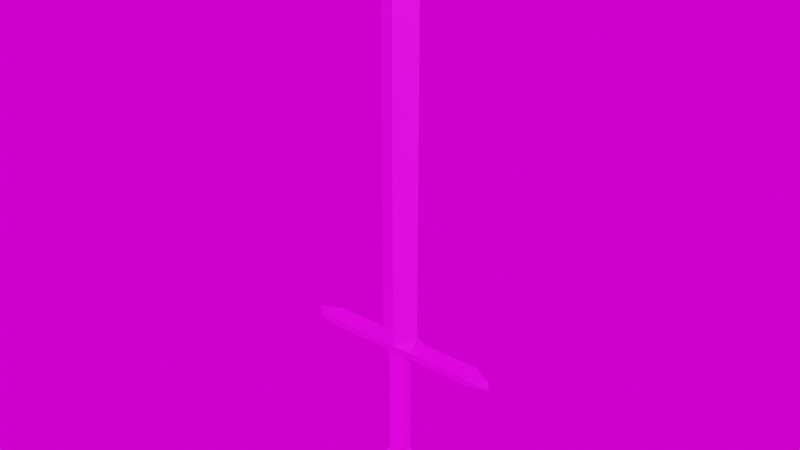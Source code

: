 # Source: Sword1.blend  (saved by Blender 3.4.6; exported with 4.5.12 LTS)
import bpy
from mathutils import Matrix  # noqa: F401  (used for matrix-valued properties, if any)

bpy.ops.wm.read_factory_settings(use_empty=True)
scene = bpy.context.scene
scene.name = 'Scene'

# ---- collections
col_collection = bpy.data.collections.new('Collection'); scene.collection.children.link(col_collection)

# ---- images (referenced by path relative to the original .blend; pixels are not part of the script)
import os
ASSET_DIR = os.environ.get("B2B_ASSET_DIR", "")  # directory of the original .blend (textures are referenced by path, not embedded)
HERE = os.path.dirname(os.path.abspath(__file__))  # packed textures are extracted next to this script under _unpacked/

def load_image(name, relpath, width, height, colorspace="sRGB"):
    """Load a texture the original file referenced (path relative to the .blend, or extracted next to this script)."""
    p = next((c for c in (os.path.join(HERE, relpath), os.path.join(ASSET_DIR, relpath)) if relpath and os.path.exists(c)), "")
    if p:
        img = bpy.data.images.load(p, check_existing=True)
        img.name = name
    else:  # same state as the original file: an image datablock whose file is absent (Cycles renders it pink)
        img = bpy.data.images.new(name, width, height)
        img.source = "FILE"
        img.filepath = "//" + (relpath or name)
    img.colorspace_settings.name = colorspace
    return img
img_sword2 = load_image('Sword2', 'Sword2.png', 1024, 1024, 'sRGB')

# ---- materials (node trees are filled in below, after node groups)
mat_material = bpy.data.materials.new('Material')
mat_material.alpha_threshold = 0.0
mat_material.use_transparent_shadow = False
mat_material.roughness = 0.5
mat_material.line_color = (0.0, 0.0, 0.0, 1.0)

# ---- material node trees
mat_material.use_nodes = True; mat_material.node_tree.nodes.clear()
_N = mat_material.node_tree.nodes; _L = mat_material.node_tree.links
n0 = _N.new('ShaderNodeOutputMaterial'); n0.name = 'Material Output'; n0.location = (300, 300)
n1 = _N.new('ShaderNodeBsdfPrincipled'); n1.name = 'Principled BSDF'; n1.location = (10, 300)
n1.distribution = 'GGX'
n1.subsurface_method = 'RANDOM_WALK_SKIN'
n1.inputs[3].default_value = 1.45
n1.inputs[27].default_value = (0.0, 0.0, 0.0, 1.0)
n1.inputs[28].default_value = 1.0
n2 = _N.new('ShaderNodeTexImage'); n2.name = 'Image Texture'; n2.location = (-280, 271)
n2.image = img_sword2
_L.new(n1.outputs[0], n0.inputs[0])
_L.new(n2.outputs[0], n1.inputs[0])
n0.is_active_output = True

# ---- world
world_world = bpy.data.worlds.new('World'); scene.world = world_world
world_world.use_nodes = True; world_world.node_tree.nodes.clear()
_N = world_world.node_tree.nodes; _L = world_world.node_tree.links
n0 = _N.new('ShaderNodeOutputWorld'); n0.name = 'World Output'; n0.location = (300, 300)
n1 = _N.new('ShaderNodeBackground'); n1.name = 'Background'; n1.location = (10, 300)
n2 = _N.new('ShaderNodeTexImage'); n2.name = 'Image Texture'; n2.location = (-280, 271)
n2.image = img_sword2
_L.new(n1.outputs[0], n0.inputs[0])
_L.new(n2.outputs[0], n1.inputs[0])
n0.is_active_output = True
world_world.color = (0.05088, 0.05088, 0.05088)
world_world.use_sun_shadow = False
world_world.sun_shadow_jitter_overblur = 0.0

# ---- meshes
me_cube = bpy.data.meshes.new('Cube')
me_cube.from_pydata([(1.0, 0.5, 0.9941), (0.4, 0.3, 0.5), (1.0, -0.5, 0.9941), (0.4, -0.3, 0.5), (-1.0, 0.5, 0.9941), (-0.4, 0.3, 0.5), (-1.0, -0.5, 0.9941), (-0.4, -0.3, 0.5), (1.0, 0.0, 1.5), (-1.0, 0.0, 1.5), (1.0, 0.0, 1.5), (-1.0, 0.0, 1.5), (1.0, 0.0, 19.0), (-1.0, 0.0, 19.0), (1.0, 0.0, 19.0), (-1.0, 0.0, 19.0), (-0.4, 0.3, -5.0), (-0.4, -0.3, -5.0), (0.4, 0.3, -5.0), (0.4, -0.3, -5.0), (4.0, 0.5, 1.0), (4.0, 0.3, 0.5), (4.0, -0.5, 1.0), (4.0, -0.3, 0.5), (-4.0, 0.3, 0.5), (-4.0, -0.3, 0.5), (-4.0, -0.5, 1.0), (-4.0, 0.5, 1.0), (-0.75, 0.5, -6.0), (-0.75, -0.5, -6.0), (0.75, 0.5, -6.0), (0.75, -0.5, -6.0), (5.0, 0.0, 0.9941), (5.0, 0.0, 0.5), (5.0, 0.0, 0.9941), (5.0, 0.0, 0.5), (-5.0, 0.0, 0.5), (-5.0, 0.0, 0.5), (-5.0, 0.0, 0.9941), (-5.0, 0.0, 0.9941), (0.0, 0.3, 0.5), (0.0, -0.5, 0.9941), (0.0, -0.3, 0.5), (0.0, 0.5, 0.9941), (0.0, -0.5, 2.0), (0.0, 0.5, 2.0), (0.0, -0.5, 19.0), (0.0, 0.5, 19.0), (0.0, 0.3, -5.0), (0.0, -0.3, -5.0), (0.0, 0.5, -6.0), (0.0, -0.5, -6.0), (-0.4, 0.0, 0.5), (1.0, 0.0, 0.9941), (-1.0, 0.0, 0.9941), (0.4, 0.0, 0.5), (1.0, 0.0, 2.0), (-1.0, 0.0, 2.0), (1.0, 0.0, 19.0), (-1.0, 0.0, 19.0), (-0.4, 0.0, -5.0), (0.4, 0.0, -5.0), (4.0, 0.0, 1.0), (4.0, 0.0, 0.5), (-4.0, 0.0, 0.5), (-4.0, 0.0, 1.0), (-1.0, 0.0, -6.0), (1.0, 0.0, -6.0), (5.0, 0.0, 0.9941), (5.0, 0.0, 0.5), (-5.0, 0.0, 0.5), (-5.0, 0.0, 0.9941), (0.0, 0.0, -7.0), (0.0, 0.0, 21.0), (0.5, -0.25, -6.25), (-0.5, -0.25, -6.25), (-0.5, 0.25, -6.25), (0.5, 0.25, -6.25)], [], [(9, 54, 6), (42, 41, 6, 7), (7, 6, 26, 25), (42, 7, 17, 49), (2, 3, 23, 22), (40, 43, 0, 1), (45, 11, 15, 47), (10, 53, 0), (43, 4, 11, 45), (41, 2, 8, 44), (73, 59, 13, 46), (56, 10, 14, 58), (57, 9, 13, 59), (44, 8, 12, 46), (49, 17, 29, 51), (52, 5, 16, 60), (55, 3, 19, 61), (40, 1, 18, 48), (21, 20, 32, 33), (1, 0, 20, 21), (55, 1, 21, 63), (53, 2, 22, 62), (65, 27, 39, 71), (52, 7, 25, 64), (54, 4, 27, 65), (4, 5, 24, 27), (66, 72, 75), (60, 16, 28, 66), (61, 19, 31, 67), (48, 18, 30, 50), (69, 68, 34, 35), (63, 21, 33, 69), (22, 23, 35, 34), (62, 22, 34, 68), (70, 71, 39, 36), (25, 26, 38, 37), (27, 24, 36, 39), (64, 25, 37, 70), (16, 48, 50, 28), (28, 50, 76), (5, 40, 48, 16), (19, 49, 51, 31), (9, 44, 46, 13), (58, 73, 46, 12), (6, 41, 44, 9), (0, 43, 45, 10), (10, 45, 47, 14), (5, 4, 43, 40), (3, 42, 49, 19), (3, 2, 41, 42), (14, 47, 73, 58), (50, 30, 77), (24, 64, 70, 36), (37, 38, 71, 70), (20, 62, 68, 32), (23, 63, 69, 35), (33, 32, 68, 69), (18, 61, 67, 30), (17, 60, 66, 29), (6, 54, 65, 26), (5, 52, 64, 24), (26, 65, 71, 38), (0, 53, 62, 20), (3, 55, 63, 23), (1, 55, 61, 18), (7, 52, 60, 17), (11, 57, 59, 15), (8, 56, 58, 12), (47, 15, 59, 73), (2, 53, 56, 8), (4, 54, 57, 11), (72, 67, 74), (67, 31, 74), (31, 51, 74), (51, 72, 74), (72, 51, 75), (51, 29, 75), (29, 66, 75), (50, 72, 76), (72, 66, 76), (66, 28, 76), (30, 67, 77), (67, 72, 77), (72, 50, 77)])
_uv = me_cube.uv_layers.new(name='UVMap')
_uv.uv.foreach_set('vector', [0.864, 0.813, 0.8515, 0.8005, 0.864, 0.7879, 0.5697, 0.7264, 0.5719, 0.7092, 0.6057, 0.7168, 0.5832, 0.7294, 0.5832, 0.7294, 0.6057, 0.7168, 0.7071, 0.7394, 0.7048, 0.7567, 0.5697, 0.7264, 0.5832, 0.7294, 0.5419, 0.9195, 0.5284, 0.9165, 0.5381, 0.7016, 0.5561, 0.7233, 0.4345, 0.696, 0.4368, 0.6786, 0.1908, 0.723, 0.1947, 0.7055, 0.2292, 0.7132, 0.2046, 0.7261, 0.2024, 0.6708, 0.1637, 0.6817, 0.298, 0.07907, 0.3329, 0.0854, 0.864, 0.8738, 0.8515, 0.8613, 0.864, 0.8488, 0.1947, 0.7055, 0.1602, 0.6978, 0.1637, 0.6817, 0.2024, 0.6708, 0.5719, 0.7092, 0.5381, 0.7016, 0.5456, 0.6843, 0.5795, 0.6744, 0.7258, 0.01789, 0.7446, 0.09461, 0.7446, 0.09461, 0.7071, 0.08682, 0.8998, 0.8435, 0.8998, 0.8435, 0.8998, 0.8435, 0.8998, 0.8435, 0.8998, 0.8793, 0.8998, 0.8793, 0.8998, 0.8793, 0.8998, 0.8793, 0.5795, 0.6744, 0.5456, 0.6843, 0.677, 0.07943, 0.7071, 0.08682, 0.5284, 0.9165, 0.5419, 0.9195, 0.5447, 0.9566, 0.5194, 0.9509, 0.798, 0.2485, 0.7874, 0.2485, 0.7874, 0.05607, 0.798, 0.05607, 0.798, 0.5149, 0.7874, 0.5149, 0.7874, 0.3225, 0.798, 0.3225, 0.1908, 0.723, 0.2046, 0.7261, 0.1624, 0.9155, 0.1486, 0.9124, 0.329, 0.7538, 0.3329, 0.736, 0.3671, 0.7453, 0.3633, 0.7623, 0.2046, 0.7261, 0.2292, 0.7132, 0.3329, 0.736, 0.329, 0.7538, 0.8621, 0.3793, 0.8515, 0.3793, 0.8515, 0.2519, 0.8621, 0.2519, 0.798, 0.8696, 0.7803, 0.8696, 0.7803, 0.7634, 0.798, 0.7634, 0.798, 0.5861, 0.7803, 0.5861, 0.798, 0.5507, 0.798, 0.5507, 0.8621, 0.1807, 0.8515, 0.1807, 0.8515, 0.05328, 0.8621, 0.05328, 0.798, 0.6922, 0.7803, 0.6922, 0.7803, 0.5861, 0.798, 0.5861, 0.1602, 0.6978, 0.177, 0.7199, 0.05261, 0.6922, 0.05657, 0.6745, 0.876, 0.415, 0.8841, 0.4637, 0.872, 0.4358, 0.798, 0.05607, 0.7874, 0.05607, 0.7803, 0.01922, 0.798, 0.01789, 0.798, 0.3225, 0.7874, 0.3225, 0.7803, 0.2856, 0.798, 0.2843, 0.1486, 0.9124, 0.1624, 0.9155, 0.1669, 0.9521, 0.141, 0.9463, 0.905, 0.4995, 0.905, 0.4995, 0.905, 0.4995, 0.905, 0.4995, 0.8621, 0.2519, 0.8515, 0.2519, 0.8621, 0.2165, 0.8621, 0.2165, 0.4368, 0.6786, 0.4345, 0.696, 0.4029, 0.6885, 0.4066, 0.6714, 0.798, 0.7634, 0.7803, 0.7634, 0.798, 0.728, 0.798, 0.728, 0.905, 0.5353, 0.905, 0.5353, 0.905, 0.5353, 0.905, 0.5353, 0.7048, 0.7567, 0.7071, 0.7394, 0.7446, 0.7473, 0.7408, 0.7644, 0.05657, 0.6745, 0.05261, 0.6922, 0.01789, 0.6853, 0.02168, 0.6683, 0.8621, 0.05328, 0.8515, 0.05328, 0.8621, 0.01789, 0.8621, 0.01789, 0.1348, 0.9093, 0.1486, 0.9124, 0.141, 0.9463, 0.1151, 0.9405, 0.1151, 0.9405, 0.141, 0.9463, 0.1217, 0.9518, 0.177, 0.7199, 0.1908, 0.723, 0.1486, 0.9124, 0.1348, 0.9093, 0.5149, 0.9134, 0.5284, 0.9165, 0.5194, 0.9509, 0.494, 0.9452, 0.6132, 0.6995, 0.5795, 0.6744, 0.7071, 0.08682, 0.7446, 0.09461, 0.677, 0.07943, 0.7258, 0.01789, 0.7071, 0.08682, 0.677, 0.07943, 0.6057, 0.7168, 0.5719, 0.7092, 0.5795, 0.6744, 0.6132, 0.6995, 0.2292, 0.7132, 0.1947, 0.7055, 0.2024, 0.6708, 0.2328, 0.6971, 0.2328, 0.6971, 0.2024, 0.6708, 0.3329, 0.0854, 0.3671, 0.09446, 0.177, 0.7199, 0.1602, 0.6978, 0.1947, 0.7055, 0.1908, 0.723, 0.5561, 0.7233, 0.5697, 0.7264, 0.5284, 0.9165, 0.5149, 0.9134, 0.5561, 0.7233, 0.5381, 0.7016, 0.5719, 0.7092, 0.5697, 0.7264, 0.3671, 0.09446, 0.3329, 0.0854, 0.3479, 0.01789, 0.3671, 0.09446, 0.141, 0.9463, 0.1669, 0.9521, 0.1562, 0.9595, 0.8727, 0.05328, 0.8621, 0.05328, 0.8621, 0.01789, 0.8621, 0.01789, 0.905, 0.5353, 0.905, 0.5353, 0.905, 0.5353, 0.905, 0.5353, 0.8157, 0.7634, 0.798, 0.7634, 0.798, 0.728, 0.798, 0.728, 0.8727, 0.2519, 0.8621, 0.2519, 0.8621, 0.2165, 0.8621, 0.2165, 0.905, 0.4995, 0.905, 0.4995, 0.905, 0.4995, 0.905, 0.4995, 0.8086, 0.3225, 0.798, 0.3225, 0.798, 0.2843, 0.8157, 0.2856, 0.8086, 0.05607, 0.798, 0.05607, 0.798, 0.01789, 0.8157, 0.01922, 0.8157, 0.6922, 0.798, 0.6922, 0.798, 0.5861, 0.8157, 0.5861, 0.8727, 0.1807, 0.8621, 0.1807, 0.8621, 0.05328, 0.8727, 0.05328, 0.8157, 0.5861, 0.798, 0.5861, 0.798, 0.5507, 0.798, 0.5507, 0.8157, 0.8696, 0.798, 0.8696, 0.798, 0.7634, 0.8157, 0.7634, 0.8727, 0.3793, 0.8621, 0.3793, 0.8621, 0.2519, 0.8727, 0.2519, 0.8086, 0.5149, 0.798, 0.5149, 0.798, 0.3225, 0.8086, 0.3225, 0.8086, 0.2485, 0.798, 0.2485, 0.798, 0.05607, 0.8086, 0.05607, 0.8998, 0.8793, 0.8998, 0.8793, 0.8998, 0.8793, 0.8998, 0.8793, 0.8998, 0.8435, 0.8998, 0.8435, 0.8998, 0.8435, 0.8998, 0.8435, 0.3329, 0.0854, 0.298, 0.07907, 0.298, 0.07907, 0.3479, 0.01789, 0.8515, 0.5707, 0.8692, 0.5707, 0.8692, 0.6058, 0.8692, 0.5884, 0.8515, 0.6416, 0.8692, 0.6416, 0.8692, 0.6768, 0.8692, 0.6593, 0.8515, 0.5349, 0.8515, 0.4995, 0.8603, 0.5172, 0.8515, 0.4995, 0.8692, 0.5083, 0.8603, 0.5172, 0.8692, 0.5083, 0.8692, 0.5349, 0.8603, 0.5172, 0.8538, 0.4462, 0.8841, 0.4637, 0.8515, 0.4637, 0.8841, 0.4637, 0.8538, 0.4462, 0.872, 0.4358, 0.8634, 0.7522, 0.8515, 0.7284, 0.8634, 0.7324, 0.8515, 0.7284, 0.8634, 0.7126, 0.8634, 0.7324, 0.141, 0.9463, 0.1331, 0.9821, 0.1217, 0.9518, 0.1331, 0.9821, 0.1062, 0.94, 0.1217, 0.9518, 0.911, 0.7324, 0.8992, 0.7166, 0.911, 0.7126, 0.9117, 0.7879, 0.9117, 0.8077, 0.8998, 0.7919, 0.1753, 0.9554, 0.1331, 0.9821, 0.1562, 0.9595, 0.1331, 0.9821, 0.141, 0.9463, 0.1562, 0.9595])
me_cube.materials.append(mat_material)
me_cube.use_mirror_vertex_groups = False
me_cube.update()

# ---- objects
ob_cube = bpy.data.objects.new('Cube', me_cube)

# ---- transforms, parenting, visibility, modifiers, constraints
ob_cube.location = (0.0, 0.0, 0.0)
ob_cube.lock_rotations_4d = False
ob_cube.empty_display_type = 'ARROWS'
ob_cube.lineart.crease_threshold = 0.0

# ---- collection membership
col_collection.objects.link(ob_cube)

# ---- scene / render settings (as saved in the file)
scene.frame_start = 1; scene.frame_end = 250; scene.frame_set(1)
scene.render.engine = 'BLENDER_EEVEE_NEXT'
scene.cycles.sampling_pattern = 'TABULATED_SOBOL'
scene.cycles.use_light_tree = False
scene.view_settings.view_transform = 'Filmic'
bpy.context.view_layer.update()

# ---- added for rendering (the .blend has no active camera and no usable light): camera, sun
cam_auto = bpy.data.cameras.new('AutoCamera')
cam_auto.lens = 50.0
cam_auto.sensor_width = 36.0
cam_auto.clip_end = 1000.0
ob_auto_camera = bpy.data.objects.new('AutoCamera', cam_auto)
scene.collection.objects.link(ob_auto_camera)
ob_auto_camera.location = (27.5245, -33.0294, 29.0196)
ob_auto_camera.rotation_euler = (1.09748, -7.21219e-08, 0.694738)
scene.camera = ob_auto_camera
light_auto_sun = bpy.data.lights.new('AutoSun', 'SUN')
light_auto_sun.energy = 3.0
light_auto_sun.angle = 0.0523599
ob_auto_sun = bpy.data.objects.new('AutoSun', light_auto_sun)
scene.collection.objects.link(ob_auto_sun)
ob_auto_sun.rotation_euler = (0.872665, 0.174533, 0.523599)
bpy.context.view_layer.update()
